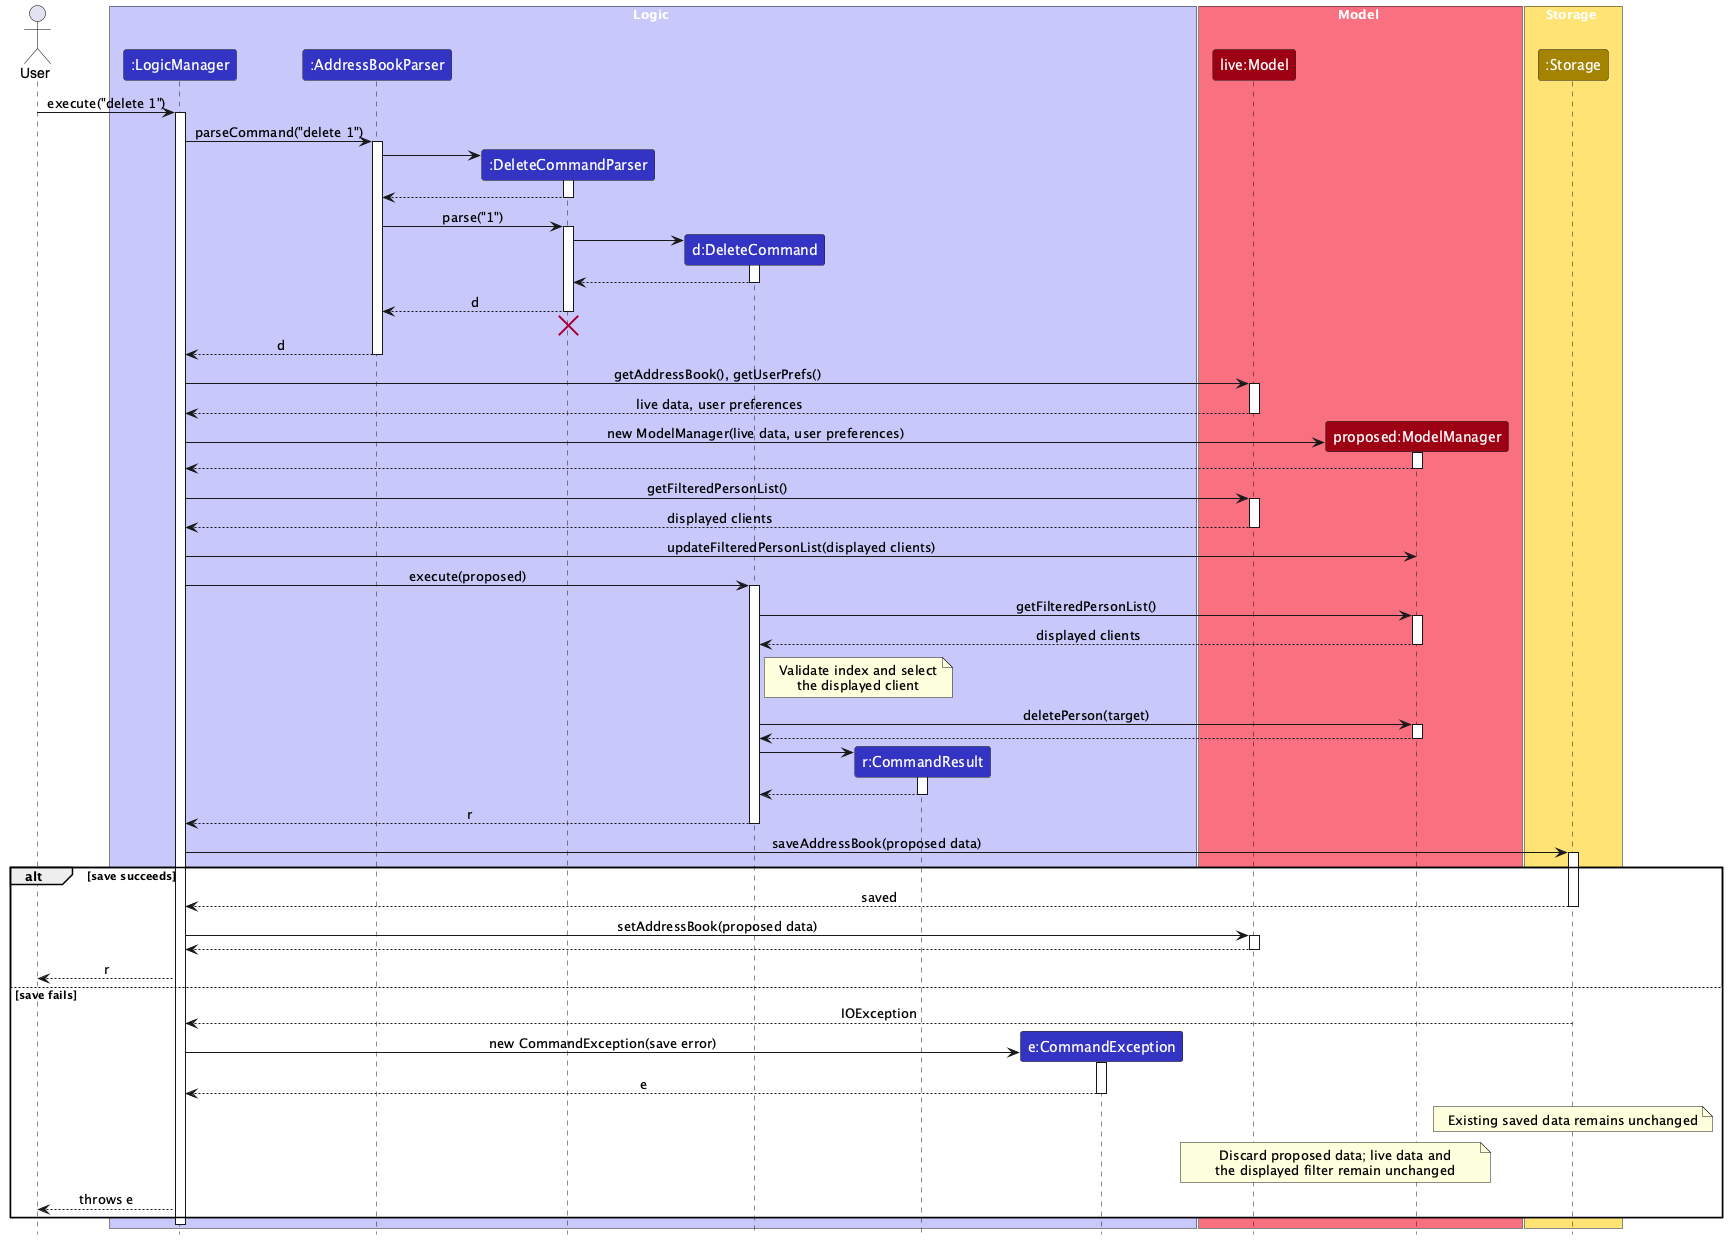

The diagram above was rendered by PlantUML. Its source (embedded in the PNG):
@startuml
!include style.puml
skinparam ArrowFontStyle plain

actor User

box Logic LOGIC_COLOR_T1
participant ":LogicManager" as LogicManager LOGIC_COLOR
participant ":AddressBookParser" as AddressBookParser LOGIC_COLOR
participant ":DeleteCommandParser" as DeleteCommandParser LOGIC_COLOR
participant "d:DeleteCommand" as DeleteCommand LOGIC_COLOR
participant "r:CommandResult" as CommandResult LOGIC_COLOR
participant "e:CommandException" as CommandException LOGIC_COLOR
end box

box Model MODEL_COLOR_T1
participant "live:Model" as LiveModel MODEL_COLOR
participant "proposed:ModelManager" as ProposedModel MODEL_COLOR
end box

box Storage STORAGE_COLOR_T1
participant ":Storage" as Storage STORAGE_COLOR
end box

User -> LogicManager : execute("delete 1")
activate LogicManager

LogicManager -> AddressBookParser : parseCommand("delete 1")
activate AddressBookParser

create DeleteCommandParser
AddressBookParser -> DeleteCommandParser
activate DeleteCommandParser

DeleteCommandParser --> AddressBookParser
deactivate DeleteCommandParser

AddressBookParser -> DeleteCommandParser : parse("1")
activate DeleteCommandParser

create DeleteCommand
DeleteCommandParser -> DeleteCommand
activate DeleteCommand

DeleteCommand --> DeleteCommandParser :
deactivate DeleteCommand

DeleteCommandParser --> AddressBookParser : d
deactivate DeleteCommandParser
'Hidden arrow to position the destroy marker below the end of the activation bar.
DeleteCommandParser -[hidden]-> AddressBookParser
destroy DeleteCommandParser

AddressBookParser --> LogicManager : d
deactivate AddressBookParser

LogicManager -> LiveModel : getAddressBook(), getUserPrefs()
activate LiveModel
LiveModel --> LogicManager : live data, user preferences
deactivate LiveModel

create ProposedModel
LogicManager -> ProposedModel : new ModelManager(live data, user preferences)
activate ProposedModel
ProposedModel --> LogicManager
deactivate ProposedModel

LogicManager -> LiveModel : getFilteredPersonList()
activate LiveModel
LiveModel --> LogicManager : displayed clients
deactivate LiveModel
LogicManager -> ProposedModel : updateFilteredPersonList(displayed clients)

LogicManager -> DeleteCommand : execute(proposed)
activate DeleteCommand

DeleteCommand -> ProposedModel : getFilteredPersonList()
activate ProposedModel
ProposedModel --> DeleteCommand : displayed clients
deactivate ProposedModel
note right of DeleteCommand : Validate index and select\nthe displayed client

DeleteCommand -> ProposedModel : deletePerson(target)
activate ProposedModel
ProposedModel --> DeleteCommand
deactivate ProposedModel

create CommandResult
DeleteCommand -> CommandResult
activate CommandResult

CommandResult --> DeleteCommand
deactivate CommandResult

DeleteCommand --> LogicManager : r
deactivate DeleteCommand

LogicManager -> Storage : saveAddressBook(proposed data)
activate Storage

alt save succeeds
    Storage --> LogicManager : saved
    deactivate Storage
    LogicManager -> LiveModel : setAddressBook(proposed data)
    activate LiveModel
    LiveModel --> LogicManager
    deactivate LiveModel
    LogicManager --> User : r
else save fails
    Storage --> LogicManager : IOException
    deactivate Storage
    create CommandException
    LogicManager -> CommandException : new CommandException(save error)
    activate CommandException
    CommandException --> LogicManager : e
    deactivate CommandException
    note over Storage : Existing saved data remains unchanged
    note over ProposedModel, LiveModel : Discard proposed data; live data and\nthe displayed filter remain unchanged
    LogicManager --> User : throws e
end

deactivate LogicManager
@enduml